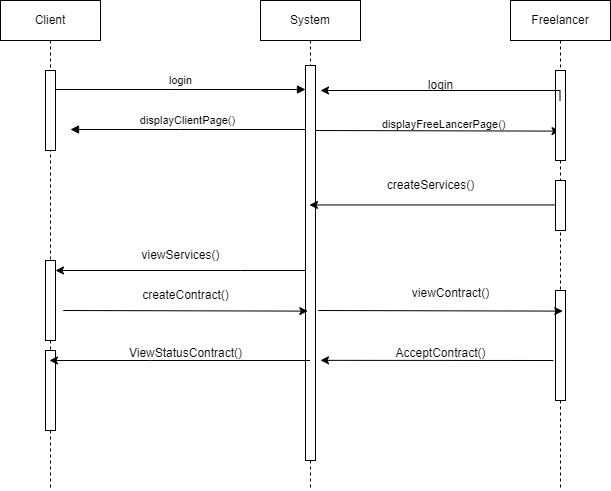

The diagram above was exported from draw.io. Its source (the exported page's mxGraphModel, read from the mxfile embedded in the PNG):
<mxGraphModel dx="1517" dy="654" grid="1" gridSize="10" guides="1" tooltips="1" connect="1" arrows="1" fold="1" page="1" pageScale="1" pageWidth="850" pageHeight="1100" math="0" shadow="0">
  <root>
    <mxCell id="0" />
    <mxCell id="1" parent="0" />
    <mxCell id="aM9ryv3xv72pqoxQDRHE-1" value="Client" style="shape=umlLifeline;perimeter=lifelinePerimeter;whiteSpace=wrap;html=1;container=0;dropTarget=0;collapsible=0;recursiveResize=0;outlineConnect=0;portConstraint=eastwest;newEdgeStyle={&quot;edgeStyle&quot;:&quot;elbowEdgeStyle&quot;,&quot;elbow&quot;:&quot;vertical&quot;,&quot;curved&quot;:0,&quot;rounded&quot;:0};" parent="1" vertex="1">
      <mxGeometry x="10" y="80" width="100" height="490" as="geometry" />
    </mxCell>
    <mxCell id="aM9ryv3xv72pqoxQDRHE-2" value="" style="html=1;points=[];perimeter=orthogonalPerimeter;outlineConnect=0;targetShapes=umlLifeline;portConstraint=eastwest;newEdgeStyle={&quot;edgeStyle&quot;:&quot;elbowEdgeStyle&quot;,&quot;elbow&quot;:&quot;vertical&quot;,&quot;curved&quot;:0,&quot;rounded&quot;:0};" parent="aM9ryv3xv72pqoxQDRHE-1" vertex="1">
      <mxGeometry x="45" y="70" width="10" height="80" as="geometry" />
    </mxCell>
    <mxCell id="j1mXz2RjLDzh1xLB2caA-19" value="" style="html=1;points=[];perimeter=orthogonalPerimeter;outlineConnect=0;targetShapes=umlLifeline;portConstraint=eastwest;newEdgeStyle={&quot;edgeStyle&quot;:&quot;elbowEdgeStyle&quot;,&quot;elbow&quot;:&quot;vertical&quot;,&quot;curved&quot;:0,&quot;rounded&quot;:0};" vertex="1" parent="aM9ryv3xv72pqoxQDRHE-1">
      <mxGeometry x="45" y="260" width="10" height="80" as="geometry" />
    </mxCell>
    <mxCell id="j1mXz2RjLDzh1xLB2caA-36" value="" style="html=1;points=[];perimeter=orthogonalPerimeter;outlineConnect=0;targetShapes=umlLifeline;portConstraint=eastwest;newEdgeStyle={&quot;edgeStyle&quot;:&quot;elbowEdgeStyle&quot;,&quot;elbow&quot;:&quot;vertical&quot;,&quot;curved&quot;:0,&quot;rounded&quot;:0};" vertex="1" parent="aM9ryv3xv72pqoxQDRHE-1">
      <mxGeometry x="45" y="350" width="10" height="80" as="geometry" />
    </mxCell>
    <mxCell id="j1mXz2RjLDzh1xLB2caA-4" value="" style="edgeStyle=elbowEdgeStyle;rounded=0;orthogonalLoop=1;jettySize=auto;html=1;elbow=vertical;curved=0;" edge="1" parent="1">
      <mxGeometry relative="1" as="geometry">
        <mxPoint x="319.3888888888889" y="210.00222222222217" as="sourcePoint" />
        <mxPoint x="569.5" y="210.00222222222217" as="targetPoint" />
      </mxGeometry>
    </mxCell>
    <mxCell id="aM9ryv3xv72pqoxQDRHE-5" value="System" style="shape=umlLifeline;perimeter=lifelinePerimeter;whiteSpace=wrap;html=1;container=0;dropTarget=0;collapsible=0;recursiveResize=0;outlineConnect=0;portConstraint=eastwest;newEdgeStyle={&quot;edgeStyle&quot;:&quot;elbowEdgeStyle&quot;,&quot;elbow&quot;:&quot;vertical&quot;,&quot;curved&quot;:0,&quot;rounded&quot;:0};" parent="1" vertex="1">
      <mxGeometry x="270" y="80" width="100" height="490" as="geometry" />
    </mxCell>
    <mxCell id="aM9ryv3xv72pqoxQDRHE-6" value="" style="html=1;points=[];perimeter=orthogonalPerimeter;outlineConnect=0;targetShapes=umlLifeline;portConstraint=eastwest;newEdgeStyle={&quot;edgeStyle&quot;:&quot;elbowEdgeStyle&quot;,&quot;elbow&quot;:&quot;vertical&quot;,&quot;curved&quot;:0,&quot;rounded&quot;:0};" parent="aM9ryv3xv72pqoxQDRHE-5" vertex="1">
      <mxGeometry x="45" y="65" width="10" height="395" as="geometry" />
    </mxCell>
    <mxCell id="aM9ryv3xv72pqoxQDRHE-7" value="login" style="html=1;verticalAlign=bottom;endArrow=block;edgeStyle=elbowEdgeStyle;elbow=vertical;curved=0;rounded=0;" parent="1" source="aM9ryv3xv72pqoxQDRHE-2" target="aM9ryv3xv72pqoxQDRHE-6" edge="1">
      <mxGeometry relative="1" as="geometry">
        <mxPoint x="195" y="179" as="sourcePoint" />
        <Array as="points">
          <mxPoint x="180" y="169" />
        </Array>
      </mxGeometry>
    </mxCell>
    <mxCell id="aM9ryv3xv72pqoxQDRHE-9" value="displayClientPage()" style="html=1;verticalAlign=bottom;endArrow=block;edgeStyle=elbowEdgeStyle;elbow=vertical;curved=0;rounded=0;" parent="1" source="aM9ryv3xv72pqoxQDRHE-6" edge="1">
      <mxGeometry x="0.0024" relative="1" as="geometry">
        <mxPoint x="175" y="209" as="sourcePoint" />
        <Array as="points">
          <mxPoint x="190" y="209" />
        </Array>
        <mxPoint x="80" y="209" as="targetPoint" />
        <mxPoint as="offset" />
      </mxGeometry>
    </mxCell>
    <mxCell id="j1mXz2RjLDzh1xLB2caA-2" value="Freelancer" style="shape=umlLifeline;perimeter=lifelinePerimeter;whiteSpace=wrap;html=1;container=0;dropTarget=0;collapsible=0;recursiveResize=0;outlineConnect=0;portConstraint=eastwest;newEdgeStyle={&quot;edgeStyle&quot;:&quot;elbowEdgeStyle&quot;,&quot;elbow&quot;:&quot;vertical&quot;,&quot;curved&quot;:0,&quot;rounded&quot;:0};" vertex="1" parent="1">
      <mxGeometry x="520" y="80" width="100" height="490" as="geometry" />
    </mxCell>
    <mxCell id="j1mXz2RjLDzh1xLB2caA-3" value="" style="html=1;points=[];perimeter=orthogonalPerimeter;outlineConnect=0;targetShapes=umlLifeline;portConstraint=eastwest;newEdgeStyle={&quot;edgeStyle&quot;:&quot;elbowEdgeStyle&quot;,&quot;elbow&quot;:&quot;vertical&quot;,&quot;curved&quot;:0,&quot;rounded&quot;:0};" vertex="1" parent="j1mXz2RjLDzh1xLB2caA-2">
      <mxGeometry x="45" y="70" width="10" height="90" as="geometry" />
    </mxCell>
    <mxCell id="j1mXz2RjLDzh1xLB2caA-25" value="&lt;span style=&quot;color: rgba(0, 0, 0, 0); font-family: monospace; font-size: 0px; text-align: start;&quot;&gt;%3CmxGraphModel%3E%3Croot%3E%3CmxCell%20id%3D%220%22%2F%3E%3CmxCell%20id%3D%221%22%20parent%3D%220%22%2F%3E%3CmxCell%20id%3D%222%22%20value%3D%22%22%20style%3D%22html%3D1%3Bpoints%3D%5B%5D%3Bperimeter%3DorthogonalPerimeter%3BoutlineConnect%3D0%3BtargetShapes%3DumlLifeline%3BportConstraint%3Deastwest%3BnewEdgeStyle%3D%7B%26quot%3BedgeStyle%26quot%3B%3A%26quot%3BelbowEdgeStyle%26quot%3B%2C%26quot%3Belbow%26quot%3B%3A%26quot%3Bvertical%26quot%3B%2C%26quot%3Bcurved%26quot%3B%3A0%2C%26quot%3Brounded%26quot%3B%3A0%7D%3B%22%20vertex%3D%221%22%20parent%3D%221%22%3E%3CmxGeometry%20x%3D%22565%22%20y%3D%22150%22%20width%3D%2210%22%20height%3D%2290%22%20as%3D%22geometry%22%2F%3E%3C%2FmxCell%3E%3C%2Froot%3E%3C%2FmxGraphModel%3E&lt;/span&gt;&lt;span style=&quot;color: rgba(0, 0, 0, 0); font-family: monospace; font-size: 0px; text-align: start;&quot;&gt;%3CmxGraphModel%3E%3Croot%3E%3CmxCell%20id%3D%220%22%2F%3E%3CmxCell%20id%3D%221%22%20parent%3D%220%22%2F%3E%3CmxCell%20id%3D%222%22%20value%3D%22%22%20style%3D%22html%3D1%3Bpoints%3D%5B%5D%3Bperimeter%3DorthogonalPerimeter%3BoutlineConnect%3D0%3BtargetShapes%3DumlLifeline%3BportConstraint%3Deastwest%3BnewEdgeStyle%3D%7B%26quot%3BedgeStyle%26quot%3B%3A%26quot%3BelbowEdgeStyle%26quot%3B%2C%26quot%3Belbow%26quot%3B%3A%26quot%3Bvertical%26quot%3B%2C%26quot%3Bcurved%26quot%3B%3A0%2C%26quot%3Brounded%26quot%3B%3A0%7D%3B%22%20vertex%3D%221%22%20parent%3D%221%22%3E%3CmxGeometry%20x%3D%22565%22%20y%3D%22150%22%20width%3D%2210%22%20height%3D%2290%22%20as%3D%22geometry%22%2F%3E%3C%2FmxCell%3E%3C%2Froot%3E%3C%2FmxGraphModel%3E&lt;/span&gt;" style="html=1;points=[];perimeter=orthogonalPerimeter;outlineConnect=0;targetShapes=umlLifeline;portConstraint=eastwest;newEdgeStyle={&quot;edgeStyle&quot;:&quot;elbowEdgeStyle&quot;,&quot;elbow&quot;:&quot;vertical&quot;,&quot;curved&quot;:0,&quot;rounded&quot;:0};" vertex="1" parent="j1mXz2RjLDzh1xLB2caA-2">
      <mxGeometry x="45" y="180" width="10" height="50" as="geometry" />
    </mxCell>
    <mxCell id="j1mXz2RjLDzh1xLB2caA-37" value="" style="html=1;points=[];perimeter=orthogonalPerimeter;outlineConnect=0;targetShapes=umlLifeline;portConstraint=eastwest;newEdgeStyle={&quot;edgeStyle&quot;:&quot;elbowEdgeStyle&quot;,&quot;elbow&quot;:&quot;vertical&quot;,&quot;curved&quot;:0,&quot;rounded&quot;:0};" vertex="1" parent="j1mXz2RjLDzh1xLB2caA-2">
      <mxGeometry x="45" y="290" width="10" height="110" as="geometry" />
    </mxCell>
    <mxCell id="j1mXz2RjLDzh1xLB2caA-16" value="&lt;span style=&quot;color: rgb(0, 0, 0); font-family: Helvetica; font-size: 11px; font-style: normal; font-variant-ligatures: normal; font-variant-caps: normal; font-weight: 400; letter-spacing: normal; orphans: 2; text-align: center; text-indent: 0px; text-transform: none; widows: 2; word-spacing: 0px; -webkit-text-stroke-width: 0px; white-space: nowrap; background-color: rgb(255, 255, 255); text-decoration-thickness: initial; text-decoration-style: initial; text-decoration-color: initial; display: inline !important; float: none;&quot;&gt;displayFreeLancerPage()&lt;/span&gt;" style="text;whiteSpace=wrap;html=1;" vertex="1" parent="1">
      <mxGeometry x="390" y="190" width="130" height="40" as="geometry" />
    </mxCell>
    <mxCell id="j1mXz2RjLDzh1xLB2caA-17" value="" style="edgeStyle=elbowEdgeStyle;rounded=0;orthogonalLoop=1;jettySize=auto;html=1;elbow=vertical;curved=0;" edge="1" parent="1">
      <mxGeometry relative="1" as="geometry">
        <mxPoint x="569.5" y="180.00222222222217" as="sourcePoint" />
        <mxPoint x="330" y="170" as="targetPoint" />
        <Array as="points">
          <mxPoint x="460" y="170" />
        </Array>
      </mxGeometry>
    </mxCell>
    <mxCell id="j1mXz2RjLDzh1xLB2caA-18" value="login" style="text;html=1;align=center;verticalAlign=middle;resizable=0;points=[];autosize=1;strokeColor=none;fillColor=none;" vertex="1" parent="1">
      <mxGeometry x="425" y="150" width="50" height="30" as="geometry" />
    </mxCell>
    <mxCell id="j1mXz2RjLDzh1xLB2caA-20" style="edgeStyle=elbowEdgeStyle;rounded=0;orthogonalLoop=1;jettySize=auto;html=1;elbow=vertical;curved=0;" edge="1" parent="1" source="aM9ryv3xv72pqoxQDRHE-6" target="j1mXz2RjLDzh1xLB2caA-19">
      <mxGeometry relative="1" as="geometry">
        <mxPoint x="80" y="270" as="targetPoint" />
        <Array as="points">
          <mxPoint x="250" y="350" />
          <mxPoint x="180" y="270" />
          <mxPoint x="80" y="273" />
        </Array>
      </mxGeometry>
    </mxCell>
    <mxCell id="j1mXz2RjLDzh1xLB2caA-21" value="viewServices()" style="text;html=1;align=center;verticalAlign=middle;resizable=0;points=[];autosize=1;strokeColor=none;fillColor=none;" vertex="1" parent="1">
      <mxGeometry x="140" y="320" width="100" height="30" as="geometry" />
    </mxCell>
    <mxCell id="j1mXz2RjLDzh1xLB2caA-23" value="createContract()" style="text;html=1;align=center;verticalAlign=middle;resizable=0;points=[];autosize=1;strokeColor=none;fillColor=none;" vertex="1" parent="1">
      <mxGeometry x="140" y="360" width="110" height="30" as="geometry" />
    </mxCell>
    <mxCell id="j1mXz2RjLDzh1xLB2caA-26" value="createServices()" style="text;html=1;align=center;verticalAlign=middle;resizable=0;points=[];autosize=1;strokeColor=none;fillColor=none;" vertex="1" parent="1">
      <mxGeometry x="385" y="250" width="110" height="30" as="geometry" />
    </mxCell>
    <mxCell id="j1mXz2RjLDzh1xLB2caA-29" style="edgeStyle=elbowEdgeStyle;rounded=0;orthogonalLoop=1;jettySize=auto;html=1;elbow=vertical;curved=0;" edge="1" parent="1" source="j1mXz2RjLDzh1xLB2caA-25" target="aM9ryv3xv72pqoxQDRHE-5">
      <mxGeometry relative="1" as="geometry" />
    </mxCell>
    <mxCell id="j1mXz2RjLDzh1xLB2caA-32" style="edgeStyle=elbowEdgeStyle;rounded=0;orthogonalLoop=1;jettySize=auto;html=1;elbow=vertical;curved=0;" edge="1" parent="1">
      <mxGeometry relative="1" as="geometry">
        <mxPoint x="72.75" y="390.00222222222214" as="sourcePoint" />
        <mxPoint x="317.25" y="390.00222222222214" as="targetPoint" />
      </mxGeometry>
    </mxCell>
    <mxCell id="j1mXz2RjLDzh1xLB2caA-35" style="edgeStyle=elbowEdgeStyle;rounded=0;orthogonalLoop=1;jettySize=auto;html=1;elbow=vertical;curved=0;" edge="1" parent="1">
      <mxGeometry relative="1" as="geometry">
        <mxPoint x="327.75" y="390.00444444444446" as="sourcePoint" />
        <mxPoint x="572.25" y="390.00444444444446" as="targetPoint" />
      </mxGeometry>
    </mxCell>
    <mxCell id="j1mXz2RjLDzh1xLB2caA-38" value="viewContract()" style="text;html=1;align=center;verticalAlign=middle;resizable=0;points=[];autosize=1;strokeColor=none;fillColor=none;" vertex="1" parent="1">
      <mxGeometry x="410" y="358" width="100" height="30" as="geometry" />
    </mxCell>
    <mxCell id="j1mXz2RjLDzh1xLB2caA-39" style="edgeStyle=elbowEdgeStyle;rounded=0;orthogonalLoop=1;jettySize=auto;html=1;elbow=vertical;curved=0;" edge="1" parent="1">
      <mxGeometry relative="1" as="geometry">
        <mxPoint x="562.81" y="439.9966666666666" as="sourcePoint" />
        <mxPoint x="330" y="440" as="targetPoint" />
      </mxGeometry>
    </mxCell>
    <mxCell id="j1mXz2RjLDzh1xLB2caA-40" value="AcceptContract()" style="text;html=1;align=center;verticalAlign=middle;resizable=0;points=[];autosize=1;strokeColor=none;fillColor=none;" vertex="1" parent="1">
      <mxGeometry x="395" y="418" width="110" height="30" as="geometry" />
    </mxCell>
    <mxCell id="j1mXz2RjLDzh1xLB2caA-41" style="edgeStyle=elbowEdgeStyle;rounded=0;orthogonalLoop=1;jettySize=auto;html=1;elbow=vertical;curved=0;" edge="1" parent="1" source="aM9ryv3xv72pqoxQDRHE-5" target="aM9ryv3xv72pqoxQDRHE-1">
      <mxGeometry relative="1" as="geometry">
        <mxPoint x="290" y="440" as="sourcePoint" />
        <mxPoint x="79.99888888888891" y="446.88444444444445" as="targetPoint" />
        <Array as="points">
          <mxPoint x="160" y="440" />
        </Array>
      </mxGeometry>
    </mxCell>
    <mxCell id="j1mXz2RjLDzh1xLB2caA-42" value="ViewStatusContract()" style="text;html=1;align=center;verticalAlign=middle;resizable=0;points=[];autosize=1;strokeColor=none;fillColor=none;" vertex="1" parent="1">
      <mxGeometry x="125" y="418" width="140" height="30" as="geometry" />
    </mxCell>
  </root>
</mxGraphModel>